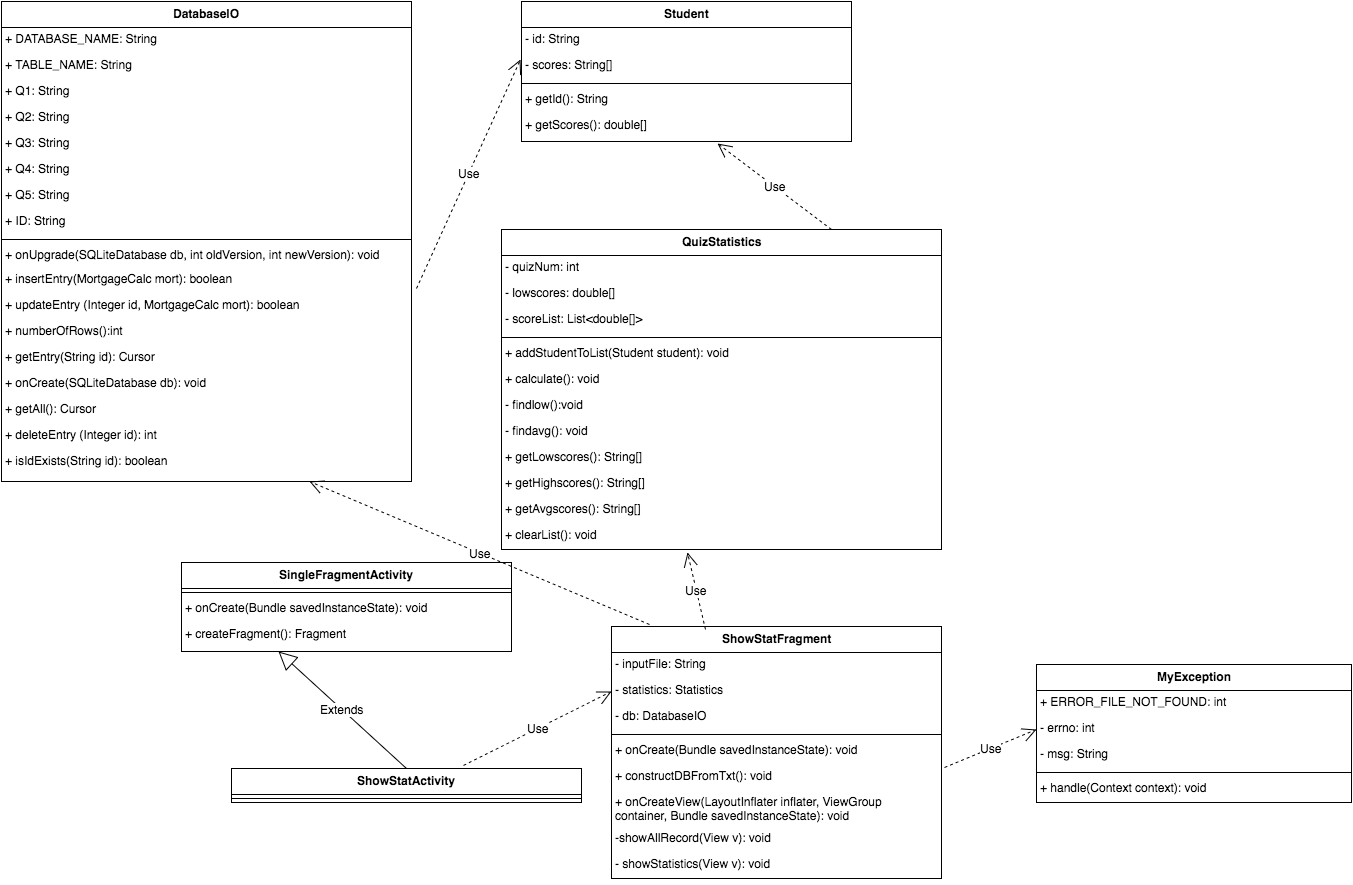

The diagram above was exported from draw.io. Its source (the exported page's mxGraphModel, read from the mxfile embedded in the PNG):
<mxGraphModel dx="954" dy="642" grid="1" gridSize="10" guides="1" tooltips="1" connect="1" arrows="1" fold="1" page="1" pageScale="1" pageWidth="826" pageHeight="1169" background="#ffffff" math="0" shadow="0">
  <root>
    <mxCell id="0" />
    <mxCell id="1" parent="0" />
    <mxCell id="6" value="DatabaseIO" style="swimlane;html=1;fontStyle=1;align=center;verticalAlign=top;childLayout=stackLayout;horizontal=1;startSize=26;horizontalStack=0;resizeParent=1;resizeLast=0;collapsible=1;marginBottom=0;swimlaneFillColor=#ffffff;" parent="1" vertex="1">
      <mxGeometry x="50" y="40" width="410" height="480" as="geometry" />
    </mxCell>
    <mxCell id="7" value="+&amp;nbsp;&lt;span&gt;DATABASE_NAME&lt;/span&gt;&lt;span&gt;: String&lt;/span&gt;&lt;br&gt;&lt;div&gt;&lt;span&gt;&lt;br&gt;&lt;/span&gt;&lt;/div&gt;" style="text;html=1;strokeColor=none;fillColor=none;align=left;verticalAlign=top;spacingLeft=4;spacingRight=4;whiteSpace=wrap;overflow=hidden;rotatable=0;points=[[0,0.5],[1,0.5]];portConstraint=eastwest;" parent="6" vertex="1">
      <mxGeometry y="26" width="410" height="26" as="geometry" />
    </mxCell>
    <mxCell id="10" value="+ TABLE_NAME: String" style="text;html=1;strokeColor=none;fillColor=none;align=left;verticalAlign=top;spacingLeft=4;spacingRight=4;whiteSpace=wrap;overflow=hidden;rotatable=0;points=[[0,0.5],[1,0.5]];portConstraint=eastwest;" parent="6" vertex="1">
      <mxGeometry y="52" width="410" height="26" as="geometry" />
    </mxCell>
    <mxCell id="12" value="+ Q1: String" style="text;html=1;strokeColor=none;fillColor=none;align=left;verticalAlign=top;spacingLeft=4;spacingRight=4;whiteSpace=wrap;overflow=hidden;rotatable=0;points=[[0,0.5],[1,0.5]];portConstraint=eastwest;" parent="6" vertex="1">
      <mxGeometry y="78" width="410" height="26" as="geometry" />
    </mxCell>
    <mxCell id="14" value="&lt;span&gt;+ Q2: String&lt;/span&gt;" style="text;html=1;strokeColor=none;fillColor=none;align=left;verticalAlign=top;spacingLeft=4;spacingRight=4;whiteSpace=wrap;overflow=hidden;rotatable=0;points=[[0,0.5],[1,0.5]];portConstraint=eastwest;" parent="6" vertex="1">
      <mxGeometry y="104" width="410" height="26" as="geometry" />
    </mxCell>
    <mxCell id="15" value="&lt;span&gt;+ Q3: String&lt;/span&gt;&lt;br&gt;" style="text;html=1;strokeColor=none;fillColor=none;align=left;verticalAlign=top;spacingLeft=4;spacingRight=4;whiteSpace=wrap;overflow=hidden;rotatable=0;points=[[0,0.5],[1,0.5]];portConstraint=eastwest;" parent="6" vertex="1">
      <mxGeometry y="130" width="410" height="26" as="geometry" />
    </mxCell>
    <mxCell id="18" value="&lt;span&gt;+ Q4: String&lt;/span&gt;" style="text;html=1;strokeColor=none;fillColor=none;align=left;verticalAlign=top;spacingLeft=4;spacingRight=4;whiteSpace=wrap;overflow=hidden;rotatable=0;points=[[0,0.5],[1,0.5]];portConstraint=eastwest;" parent="6" vertex="1">
      <mxGeometry y="156" width="410" height="26" as="geometry" />
    </mxCell>
    <mxCell id="13" value="&lt;div&gt;&lt;span&gt;+ Q5: String&lt;/span&gt;&lt;br&gt;&lt;/div&gt;&lt;div&gt;&lt;br&gt;&lt;/div&gt;" style="text;html=1;strokeColor=none;fillColor=none;align=left;verticalAlign=top;spacingLeft=4;spacingRight=4;whiteSpace=wrap;overflow=hidden;rotatable=0;points=[[0,0.5],[1,0.5]];portConstraint=eastwest;" parent="6" vertex="1">
      <mxGeometry y="182" width="410" height="26" as="geometry" />
    </mxCell>
    <mxCell id="11" value="+ ID: String" style="text;html=1;strokeColor=none;fillColor=none;align=left;verticalAlign=top;spacingLeft=4;spacingRight=4;whiteSpace=wrap;overflow=hidden;rotatable=0;points=[[0,0.5],[1,0.5]];portConstraint=eastwest;" parent="6" vertex="1">
      <mxGeometry y="208" width="410" height="26" as="geometry" />
    </mxCell>
    <mxCell id="8" value="" style="line;html=1;strokeWidth=1;fillColor=none;align=left;verticalAlign=middle;spacingTop=-1;spacingLeft=3;spacingRight=3;rotatable=0;labelPosition=right;points=[];portConstraint=eastwest;" parent="6" vertex="1">
      <mxGeometry y="234" width="410" height="8" as="geometry" />
    </mxCell>
    <mxCell id="21" value="+&amp;nbsp;&lt;span&gt;onUpgrade(SQLiteDatabase db, &lt;/span&gt;&lt;span&gt;int &lt;/span&gt;&lt;span&gt;oldVersion, &lt;/span&gt;&lt;span&gt;int &lt;/span&gt;&lt;span&gt;newVersion): void&lt;/span&gt;" style="text;html=1;strokeColor=none;fillColor=none;align=left;verticalAlign=top;spacingLeft=4;spacingRight=4;whiteSpace=wrap;overflow=hidden;rotatable=0;points=[[0,0.5],[1,0.5]];portConstraint=eastwest;" parent="6" vertex="1">
      <mxGeometry y="242" width="410" height="24" as="geometry" />
    </mxCell>
    <mxCell id="22" value="+&amp;nbsp;&lt;span&gt;insertEntry(MortgageCalc mort): boolean&lt;/span&gt;" style="text;html=1;strokeColor=none;fillColor=none;align=left;verticalAlign=top;spacingLeft=4;spacingRight=4;whiteSpace=wrap;overflow=hidden;rotatable=0;points=[[0,0.5],[1,0.5]];portConstraint=eastwest;" parent="6" vertex="1">
      <mxGeometry y="266" width="410" height="26" as="geometry" />
    </mxCell>
    <mxCell id="25" value="+&amp;nbsp;&lt;span&gt;updateEntry (Integer id, MortgageCalc mort): boolean&lt;/span&gt;" style="text;html=1;strokeColor=none;fillColor=none;align=left;verticalAlign=top;spacingLeft=4;spacingRight=4;whiteSpace=wrap;overflow=hidden;rotatable=0;points=[[0,0.5],[1,0.5]];portConstraint=eastwest;" parent="6" vertex="1">
      <mxGeometry y="292" width="410" height="26" as="geometry" />
    </mxCell>
    <mxCell id="24" value="&lt;span&gt;+ numberOfRows():int&lt;/span&gt;" style="text;html=1;strokeColor=none;fillColor=none;align=left;verticalAlign=top;spacingLeft=4;spacingRight=4;whiteSpace=wrap;overflow=hidden;rotatable=0;points=[[0,0.5],[1,0.5]];portConstraint=eastwest;" parent="6" vertex="1">
      <mxGeometry y="318" width="410" height="26" as="geometry" />
    </mxCell>
    <mxCell id="23" value="+&amp;nbsp;&lt;span&gt;getEntry(String&lt;/span&gt;&lt;span&gt;&amp;nbsp;&lt;/span&gt;&lt;span&gt;id): Cursor&lt;/span&gt;" style="text;html=1;strokeColor=none;fillColor=none;align=left;verticalAlign=top;spacingLeft=4;spacingRight=4;whiteSpace=wrap;overflow=hidden;rotatable=0;points=[[0,0.5],[1,0.5]];portConstraint=eastwest;" parent="6" vertex="1">
      <mxGeometry y="344" width="410" height="26" as="geometry" />
    </mxCell>
    <mxCell id="9" value="+&amp;nbsp;&lt;span&gt;onCreate(SQLiteDatabase db): void&lt;/span&gt;" style="text;html=1;strokeColor=none;fillColor=none;align=left;verticalAlign=top;spacingLeft=4;spacingRight=4;whiteSpace=wrap;overflow=hidden;rotatable=0;points=[[0,0.5],[1,0.5]];portConstraint=eastwest;" parent="6" vertex="1">
      <mxGeometry y="370" width="410" height="26" as="geometry" />
    </mxCell>
    <mxCell id="27" value="+&amp;nbsp;&lt;span&gt;getAll(): Cursor&lt;/span&gt;" style="text;html=1;strokeColor=none;fillColor=none;align=left;verticalAlign=top;spacingLeft=4;spacingRight=4;whiteSpace=wrap;overflow=hidden;rotatable=0;points=[[0,0.5],[1,0.5]];portConstraint=eastwest;" parent="6" vertex="1">
      <mxGeometry y="396" width="410" height="26" as="geometry" />
    </mxCell>
    <mxCell id="26" value="+&amp;nbsp;&lt;span&gt;deleteEntry (Integer id): int&lt;/span&gt;" style="text;html=1;strokeColor=none;fillColor=none;align=left;verticalAlign=top;spacingLeft=4;spacingRight=4;whiteSpace=wrap;overflow=hidden;rotatable=0;points=[[0,0.5],[1,0.5]];portConstraint=eastwest;" parent="6" vertex="1">
      <mxGeometry y="422" width="410" height="26" as="geometry" />
    </mxCell>
    <mxCell id="133" value="+&amp;nbsp;&lt;span&gt;isIdExists(String id): boolean&lt;/span&gt;" style="text;html=1;strokeColor=none;fillColor=none;align=left;verticalAlign=top;spacingLeft=4;spacingRight=4;whiteSpace=wrap;overflow=hidden;rotatable=0;points=[[0,0.5],[1,0.5]];portConstraint=eastwest;" vertex="1" parent="6">
      <mxGeometry y="448" width="410" height="26" as="geometry" />
    </mxCell>
    <mxCell id="47" value="ShowStatActivity" style="swimlane;html=1;fontStyle=1;align=center;verticalAlign=top;childLayout=stackLayout;horizontal=1;startSize=26;horizontalStack=0;resizeParent=1;resizeLast=0;collapsible=1;marginBottom=0;swimlaneFillColor=#ffffff;" parent="1" vertex="1">
      <mxGeometry x="280" y="807" width="350" height="34" as="geometry" />
    </mxCell>
    <mxCell id="49" value="" style="line;html=1;strokeWidth=1;fillColor=none;align=left;verticalAlign=middle;spacingTop=-1;spacingLeft=3;spacingRight=3;rotatable=0;labelPosition=right;points=[];portConstraint=eastwest;" parent="47" vertex="1">
      <mxGeometry y="26" width="350" height="8" as="geometry" />
    </mxCell>
    <mxCell id="118" value="MyException" style="swimlane;html=1;fontStyle=1;align=center;verticalAlign=top;childLayout=stackLayout;horizontal=1;startSize=26;horizontalStack=0;resizeParent=1;resizeLast=0;collapsible=1;marginBottom=0;swimlaneFillColor=#ffffff;" parent="1" vertex="1">
      <mxGeometry x="1085" y="703" width="315" height="138" as="geometry" />
    </mxCell>
    <mxCell id="122" value="+&amp;nbsp;&lt;span&gt;ERROR_FILE_NOT_FOUND: int&lt;/span&gt;" style="text;html=1;strokeColor=none;fillColor=none;align=left;verticalAlign=top;spacingLeft=4;spacingRight=4;whiteSpace=wrap;overflow=hidden;rotatable=0;points=[[0,0.5],[1,0.5]];portConstraint=eastwest;" parent="118" vertex="1">
      <mxGeometry y="26" width="315" height="26" as="geometry" />
    </mxCell>
    <mxCell id="132" value="- errno: int" style="text;html=1;strokeColor=none;fillColor=none;align=left;verticalAlign=top;spacingLeft=4;spacingRight=4;whiteSpace=wrap;overflow=hidden;rotatable=0;points=[[0,0.5],[1,0.5]];portConstraint=eastwest;" vertex="1" parent="118">
      <mxGeometry y="52" width="315" height="26" as="geometry" />
    </mxCell>
    <mxCell id="127" value="-&amp;nbsp;&lt;span&gt;msg: String&lt;/span&gt;" style="text;html=1;strokeColor=none;fillColor=none;align=left;verticalAlign=top;spacingLeft=4;spacingRight=4;whiteSpace=wrap;overflow=hidden;rotatable=0;points=[[0,0.5],[1,0.5]];portConstraint=eastwest;" parent="118" vertex="1">
      <mxGeometry y="78" width="315" height="26" as="geometry" />
    </mxCell>
    <mxCell id="120" value="" style="line;html=1;strokeWidth=1;fillColor=none;align=left;verticalAlign=middle;spacingTop=-1;spacingLeft=3;spacingRight=3;rotatable=0;labelPosition=right;points=[];portConstraint=eastwest;" parent="118" vertex="1">
      <mxGeometry y="104" width="315" height="8" as="geometry" />
    </mxCell>
    <mxCell id="129" value="+&amp;nbsp;&lt;span&gt;handle(Context context): void&lt;/span&gt;" style="text;html=1;strokeColor=none;fillColor=none;align=left;verticalAlign=top;spacingLeft=4;spacingRight=4;whiteSpace=wrap;overflow=hidden;rotatable=0;points=[[0,0.5],[1,0.5]];portConstraint=eastwest;" parent="118" vertex="1">
      <mxGeometry y="112" width="315" height="26" as="geometry" />
    </mxCell>
    <mxCell id="134" value="Student" style="swimlane;html=1;fontStyle=1;align=center;verticalAlign=top;childLayout=stackLayout;horizontal=1;startSize=26;horizontalStack=0;resizeParent=1;resizeLast=0;collapsible=1;marginBottom=0;swimlaneFillColor=#ffffff;" vertex="1" parent="1">
      <mxGeometry x="570" y="40" width="330" height="140" as="geometry" />
    </mxCell>
    <mxCell id="135" value="- id: String" style="text;html=1;strokeColor=none;fillColor=none;align=left;verticalAlign=top;spacingLeft=4;spacingRight=4;whiteSpace=wrap;overflow=hidden;rotatable=0;points=[[0,0.5],[1,0.5]];portConstraint=eastwest;" vertex="1" parent="134">
      <mxGeometry y="26" width="330" height="26" as="geometry" />
    </mxCell>
    <mxCell id="138" value="- scores: String[]" style="text;html=1;strokeColor=none;fillColor=none;align=left;verticalAlign=top;spacingLeft=4;spacingRight=4;whiteSpace=wrap;overflow=hidden;rotatable=0;points=[[0,0.5],[1,0.5]];portConstraint=eastwest;" vertex="1" parent="134">
      <mxGeometry y="52" width="330" height="26" as="geometry" />
    </mxCell>
    <mxCell id="136" value="" style="line;html=1;strokeWidth=1;fillColor=none;align=left;verticalAlign=middle;spacingTop=-1;spacingLeft=3;spacingRight=3;rotatable=0;labelPosition=right;points=[];portConstraint=eastwest;" vertex="1" parent="134">
      <mxGeometry y="78" width="330" height="8" as="geometry" />
    </mxCell>
    <mxCell id="137" value="+ getId(): String" style="text;html=1;strokeColor=none;fillColor=none;align=left;verticalAlign=top;spacingLeft=4;spacingRight=4;whiteSpace=wrap;overflow=hidden;rotatable=0;points=[[0,0.5],[1,0.5]];portConstraint=eastwest;" vertex="1" parent="134">
      <mxGeometry y="86" width="330" height="26" as="geometry" />
    </mxCell>
    <mxCell id="139" value="+&amp;nbsp;&lt;span&gt;getScores(): double[]&lt;/span&gt;" style="text;html=1;strokeColor=none;fillColor=none;align=left;verticalAlign=top;spacingLeft=4;spacingRight=4;whiteSpace=wrap;overflow=hidden;rotatable=0;points=[[0,0.5],[1,0.5]];portConstraint=eastwest;" vertex="1" parent="134">
      <mxGeometry y="112" width="330" height="26" as="geometry" />
    </mxCell>
    <mxCell id="140" style="edgeStyle=orthogonalEdgeStyle;rounded=0;html=1;exitX=0.5;exitY=1;entryX=0.5;entryY=1;jettySize=auto;orthogonalLoop=1;" edge="1" parent="1" source="134" target="134">
      <mxGeometry relative="1" as="geometry" />
    </mxCell>
    <mxCell id="141" value="Use" style="endArrow=open;endSize=12;dashed=1;html=1;exitX=1.012;exitY=0.808;exitPerimeter=0;entryX=-0.003;entryY=0.231;entryPerimeter=0;" edge="1" parent="1" source="22" target="138">
      <mxGeometry width="160" relative="1" as="geometry">
        <mxPoint x="600" y="300" as="sourcePoint" />
        <mxPoint x="760" y="300" as="targetPoint" />
      </mxGeometry>
    </mxCell>
    <mxCell id="142" value="QuizStatistics" style="swimlane;html=1;fontStyle=1;align=center;verticalAlign=top;childLayout=stackLayout;horizontal=1;startSize=26;horizontalStack=0;resizeParent=1;resizeLast=0;collapsible=1;marginBottom=0;swimlaneFillColor=#ffffff;" vertex="1" parent="1">
      <mxGeometry x="550" y="268" width="440" height="320" as="geometry" />
    </mxCell>
    <mxCell id="143" value="- quizNum: int" style="text;html=1;strokeColor=none;fillColor=none;align=left;verticalAlign=top;spacingLeft=4;spacingRight=4;whiteSpace=wrap;overflow=hidden;rotatable=0;points=[[0,0.5],[1,0.5]];portConstraint=eastwest;" vertex="1" parent="142">
      <mxGeometry y="26" width="440" height="26" as="geometry" />
    </mxCell>
    <mxCell id="146" value="- lowscores: double[]" style="text;html=1;strokeColor=none;fillColor=none;align=left;verticalAlign=top;spacingLeft=4;spacingRight=4;whiteSpace=wrap;overflow=hidden;rotatable=0;points=[[0,0.5],[1,0.5]];portConstraint=eastwest;" vertex="1" parent="142">
      <mxGeometry y="52" width="440" height="26" as="geometry" />
    </mxCell>
    <mxCell id="147" value="- scoreList: List&amp;lt;double[]&amp;gt;" style="text;html=1;strokeColor=none;fillColor=none;align=left;verticalAlign=top;spacingLeft=4;spacingRight=4;whiteSpace=wrap;overflow=hidden;rotatable=0;points=[[0,0.5],[1,0.5]];portConstraint=eastwest;" vertex="1" parent="142">
      <mxGeometry y="78" width="440" height="26" as="geometry" />
    </mxCell>
    <mxCell id="144" value="" style="line;html=1;strokeWidth=1;fillColor=none;align=left;verticalAlign=middle;spacingTop=-1;spacingLeft=3;spacingRight=3;rotatable=0;labelPosition=right;points=[];portConstraint=eastwest;" vertex="1" parent="142">
      <mxGeometry y="104" width="440" height="8" as="geometry" />
    </mxCell>
    <mxCell id="145" value="+&amp;nbsp;&lt;span&gt;addStudentToList(Student student): void&lt;/span&gt;" style="text;html=1;strokeColor=none;fillColor=none;align=left;verticalAlign=top;spacingLeft=4;spacingRight=4;whiteSpace=wrap;overflow=hidden;rotatable=0;points=[[0,0.5],[1,0.5]];portConstraint=eastwest;" vertex="1" parent="142">
      <mxGeometry y="112" width="440" height="26" as="geometry" />
    </mxCell>
    <mxCell id="148" value="+&amp;nbsp;&lt;span&gt;calculate(): void&lt;/span&gt;" style="text;html=1;strokeColor=none;fillColor=none;align=left;verticalAlign=top;spacingLeft=4;spacingRight=4;whiteSpace=wrap;overflow=hidden;rotatable=0;points=[[0,0.5],[1,0.5]];portConstraint=eastwest;" vertex="1" parent="142">
      <mxGeometry y="138" width="440" height="26" as="geometry" />
    </mxCell>
    <mxCell id="149" value="-&amp;nbsp;&lt;span&gt;findlow():void&lt;/span&gt;" style="text;html=1;strokeColor=none;fillColor=none;align=left;verticalAlign=top;spacingLeft=4;spacingRight=4;whiteSpace=wrap;overflow=hidden;rotatable=0;points=[[0,0.5],[1,0.5]];portConstraint=eastwest;" vertex="1" parent="142">
      <mxGeometry y="164" width="440" height="26" as="geometry" />
    </mxCell>
    <mxCell id="150" value="-&amp;nbsp;&lt;span&gt;findavg(): void&lt;/span&gt;" style="text;html=1;strokeColor=none;fillColor=none;align=left;verticalAlign=top;spacingLeft=4;spacingRight=4;whiteSpace=wrap;overflow=hidden;rotatable=0;points=[[0,0.5],[1,0.5]];portConstraint=eastwest;" vertex="1" parent="142">
      <mxGeometry y="190" width="440" height="26" as="geometry" />
    </mxCell>
    <mxCell id="151" value="+&amp;nbsp;&lt;span&gt;getLowscores(): String[]&lt;/span&gt;" style="text;html=1;strokeColor=none;fillColor=none;align=left;verticalAlign=top;spacingLeft=4;spacingRight=4;whiteSpace=wrap;overflow=hidden;rotatable=0;points=[[0,0.5],[1,0.5]];portConstraint=eastwest;" vertex="1" parent="142">
      <mxGeometry y="216" width="440" height="26" as="geometry" />
    </mxCell>
    <mxCell id="152" value="+&amp;nbsp;&lt;span&gt;getHighscores(): String[]&lt;/span&gt;" style="text;html=1;strokeColor=none;fillColor=none;align=left;verticalAlign=top;spacingLeft=4;spacingRight=4;whiteSpace=wrap;overflow=hidden;rotatable=0;points=[[0,0.5],[1,0.5]];portConstraint=eastwest;" vertex="1" parent="142">
      <mxGeometry y="242" width="440" height="26" as="geometry" />
    </mxCell>
    <mxCell id="153" value="+&amp;nbsp;&lt;span&gt;getAvgscores(): String[]&lt;/span&gt;" style="text;html=1;strokeColor=none;fillColor=none;align=left;verticalAlign=top;spacingLeft=4;spacingRight=4;whiteSpace=wrap;overflow=hidden;rotatable=0;points=[[0,0.5],[1,0.5]];portConstraint=eastwest;" vertex="1" parent="142">
      <mxGeometry y="268" width="440" height="26" as="geometry" />
    </mxCell>
    <mxCell id="154" value="+&amp;nbsp;&lt;span&gt;clearList(): void&lt;/span&gt;" style="text;html=1;strokeColor=none;fillColor=none;align=left;verticalAlign=top;spacingLeft=4;spacingRight=4;whiteSpace=wrap;overflow=hidden;rotatable=0;points=[[0,0.5],[1,0.5]];portConstraint=eastwest;" vertex="1" parent="142">
      <mxGeometry y="294" width="440" height="26" as="geometry" />
    </mxCell>
    <mxCell id="155" value="Use" style="endArrow=open;endSize=12;dashed=1;html=1;exitX=0.75;exitY=0;entryX=0.594;entryY=1.154;entryPerimeter=0;" edge="1" parent="1" source="142" target="139">
      <mxGeometry x="980" y="64" width="160" as="geometry">
        <mxPoint x="980" y="293" as="sourcePoint" />
        <mxPoint x="1084" y="64" as="targetPoint" />
      </mxGeometry>
    </mxCell>
    <mxCell id="156" value="ShowStatFragment" style="swimlane;html=1;fontStyle=1;align=center;verticalAlign=top;childLayout=stackLayout;horizontal=1;startSize=26;horizontalStack=0;resizeParent=1;resizeLast=0;collapsible=1;marginBottom=0;swimlaneFillColor=#ffffff;" vertex="1" parent="1">
      <mxGeometry x="660" y="665" width="330" height="252" as="geometry" />
    </mxCell>
    <mxCell id="160" value="-&amp;nbsp;&lt;span&gt;inputFile: String&lt;/span&gt;" style="text;html=1;strokeColor=none;fillColor=none;align=left;verticalAlign=top;spacingLeft=4;spacingRight=4;whiteSpace=wrap;overflow=hidden;rotatable=0;points=[[0,0.5],[1,0.5]];portConstraint=eastwest;" vertex="1" parent="156">
      <mxGeometry y="26" width="330" height="26" as="geometry" />
    </mxCell>
    <mxCell id="161" value="-&amp;nbsp;&lt;span&gt;statistics: Statistics&lt;/span&gt;" style="text;html=1;strokeColor=none;fillColor=none;align=left;verticalAlign=top;spacingLeft=4;spacingRight=4;whiteSpace=wrap;overflow=hidden;rotatable=0;points=[[0,0.5],[1,0.5]];portConstraint=eastwest;" vertex="1" parent="156">
      <mxGeometry y="52" width="330" height="26" as="geometry" />
    </mxCell>
    <mxCell id="157" value="- db: DatabaseIO" style="text;html=1;strokeColor=none;fillColor=none;align=left;verticalAlign=top;spacingLeft=4;spacingRight=4;whiteSpace=wrap;overflow=hidden;rotatable=0;points=[[0,0.5],[1,0.5]];portConstraint=eastwest;" vertex="1" parent="156">
      <mxGeometry y="78" width="330" height="26" as="geometry" />
    </mxCell>
    <mxCell id="158" value="" style="line;html=1;strokeWidth=1;fillColor=none;align=left;verticalAlign=middle;spacingTop=-1;spacingLeft=3;spacingRight=3;rotatable=0;labelPosition=right;points=[];portConstraint=eastwest;" vertex="1" parent="156">
      <mxGeometry y="104" width="330" height="8" as="geometry" />
    </mxCell>
    <mxCell id="159" value="+&amp;nbsp;&lt;span&gt;onCreate(Bundle savedInstanceState): void&lt;/span&gt;" style="text;html=1;strokeColor=none;fillColor=none;align=left;verticalAlign=top;spacingLeft=4;spacingRight=4;whiteSpace=wrap;overflow=hidden;rotatable=0;points=[[0,0.5],[1,0.5]];portConstraint=eastwest;" vertex="1" parent="156">
      <mxGeometry y="112" width="330" height="26" as="geometry" />
    </mxCell>
    <mxCell id="163" value="+&amp;nbsp;&lt;span&gt;constructDBFromTxt(): void&lt;/span&gt;" style="text;html=1;strokeColor=none;fillColor=none;align=left;verticalAlign=top;spacingLeft=4;spacingRight=4;whiteSpace=wrap;overflow=hidden;rotatable=0;points=[[0,0.5],[1,0.5]];portConstraint=eastwest;" vertex="1" parent="156">
      <mxGeometry y="138" width="330" height="26" as="geometry" />
    </mxCell>
    <mxCell id="164" value="+&amp;nbsp;&lt;span&gt;onCreateView(LayoutInflater inflater, ViewGroup container, Bundle savedInstanceState): void&lt;/span&gt;" style="text;html=1;strokeColor=none;fillColor=none;align=left;verticalAlign=top;spacingLeft=4;spacingRight=4;whiteSpace=wrap;overflow=hidden;rotatable=0;points=[[0,0.5],[1,0.5]];portConstraint=eastwest;" vertex="1" parent="156">
      <mxGeometry y="164" width="330" height="36" as="geometry" />
    </mxCell>
    <mxCell id="166" value="-&lt;span&gt;showAllRecord(View v): void&lt;/span&gt;" style="text;html=1;strokeColor=none;fillColor=none;align=left;verticalAlign=top;spacingLeft=4;spacingRight=4;whiteSpace=wrap;overflow=hidden;rotatable=0;points=[[0,0.5],[1,0.5]];portConstraint=eastwest;" vertex="1" parent="156">
      <mxGeometry y="200" width="330" height="26" as="geometry" />
    </mxCell>
    <mxCell id="167" value="-&amp;nbsp;&lt;span&gt;showStatistics(View v): void&lt;/span&gt;" style="text;html=1;strokeColor=none;fillColor=none;align=left;verticalAlign=top;spacingLeft=4;spacingRight=4;whiteSpace=wrap;overflow=hidden;rotatable=0;points=[[0,0.5],[1,0.5]];portConstraint=eastwest;" vertex="1" parent="156">
      <mxGeometry y="226" width="330" height="26" as="geometry" />
    </mxCell>
    <mxCell id="162" value="Use" style="endArrow=open;endSize=12;dashed=1;html=1;exitX=0.285;exitY=0.011;exitPerimeter=0;entryX=0.423;entryY=1.115;entryPerimeter=0;" edge="1" parent="1" source="156" target="154">
      <mxGeometry width="160" relative="1" as="geometry">
        <mxPoint x="690" y="620" as="sourcePoint" />
        <mxPoint x="850" y="620" as="targetPoint" />
      </mxGeometry>
    </mxCell>
    <mxCell id="168" value="SingleFragmentActivity" style="swimlane;html=1;fontStyle=1;align=center;verticalAlign=top;childLayout=stackLayout;horizontal=1;startSize=26;horizontalStack=0;resizeParent=1;resizeLast=0;collapsible=1;marginBottom=0;swimlaneFillColor=#ffffff;" vertex="1" parent="1">
      <mxGeometry x="230" y="601" width="330" height="89" as="geometry" />
    </mxCell>
    <mxCell id="170" value="" style="line;html=1;strokeWidth=1;fillColor=none;align=left;verticalAlign=middle;spacingTop=-1;spacingLeft=3;spacingRight=3;rotatable=0;labelPosition=right;points=[];portConstraint=eastwest;" vertex="1" parent="168">
      <mxGeometry y="26" width="330" height="8" as="geometry" />
    </mxCell>
    <mxCell id="171" value="+&amp;nbsp;&lt;span&gt;onCreate&lt;/span&gt;&lt;span&gt;(Bundle savedInstanceState): void&lt;/span&gt;" style="text;html=1;strokeColor=none;fillColor=none;align=left;verticalAlign=top;spacingLeft=4;spacingRight=4;whiteSpace=wrap;overflow=hidden;rotatable=0;points=[[0,0.5],[1,0.5]];portConstraint=eastwest;" vertex="1" parent="168">
      <mxGeometry y="34" width="330" height="26" as="geometry" />
    </mxCell>
    <mxCell id="172" value="+&amp;nbsp;&lt;span&gt;createFragment(): Fragment&lt;/span&gt;" style="text;html=1;strokeColor=none;fillColor=none;align=left;verticalAlign=top;spacingLeft=4;spacingRight=4;whiteSpace=wrap;overflow=hidden;rotatable=0;points=[[0,0.5],[1,0.5]];portConstraint=eastwest;" vertex="1" parent="168">
      <mxGeometry y="60" width="330" height="26" as="geometry" />
    </mxCell>
    <mxCell id="173" value="Extends" style="endArrow=block;endSize=16;endFill=0;html=1;exitX=0.5;exitY=0;entryX=0.294;entryY=1.115;entryPerimeter=0;" edge="1" parent="1" source="47" target="172">
      <mxGeometry width="160" relative="1" as="geometry">
        <mxPoint x="290" y="750" as="sourcePoint" />
        <mxPoint x="450" y="750" as="targetPoint" />
      </mxGeometry>
    </mxCell>
    <mxCell id="174" value="Use" style="endArrow=open;endSize=12;dashed=1;html=1;exitX=0.663;exitY=-0.088;exitPerimeter=0;entryX=0;entryY=0.5;" edge="1" parent="1" source="47" target="161">
      <mxGeometry width="160" relative="1" as="geometry">
        <mxPoint x="490" y="760" as="sourcePoint" />
        <mxPoint x="650" y="760" as="targetPoint" />
      </mxGeometry>
    </mxCell>
    <mxCell id="175" value="Use" style="endArrow=open;endSize=12;dashed=1;html=1;exitX=1.009;exitY=0.115;exitPerimeter=0;entryX=0;entryY=0.5;" edge="1" parent="1" source="163" target="132">
      <mxGeometry width="160" relative="1" as="geometry">
        <mxPoint x="1030" y="620" as="sourcePoint" />
        <mxPoint x="1190" y="620" as="targetPoint" />
      </mxGeometry>
    </mxCell>
    <mxCell id="176" value="Use" style="endArrow=open;endSize=12;dashed=1;html=1;exitX=0.115;exitY=-0.008;exitPerimeter=0;entryX=0.75;entryY=1;" edge="1" parent="1" source="156" target="6">
      <mxGeometry width="160" relative="1" as="geometry">
        <mxPoint x="350" y="560" as="sourcePoint" />
        <mxPoint x="420" y="520" as="targetPoint" />
      </mxGeometry>
    </mxCell>
  </root>
</mxGraphModel>